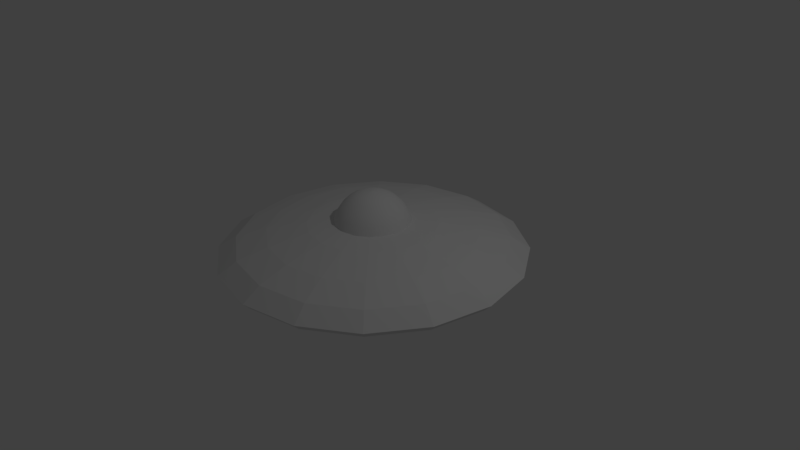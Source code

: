 # Source: ufo_out.blend  (saved by Blender 2.77.0; exported with 4.5.12 LTS)
import bpy
from mathutils import Matrix  # noqa: F401  (used for matrix-valued properties, if any)

bpy.ops.wm.read_factory_settings(use_empty=True)
scene = bpy.context.scene
scene.name = 'Scene'

# ---- collections
col_collection_1 = bpy.data.collections.new('Collection 1'); scene.collection.children.link(col_collection_1)

# ---- world
world_world = bpy.data.worlds.new('World'); scene.world = world_world
world_world.color = (0.05088, 0.05088, 0.05088)
world_world.use_sun_shadow = False
world_world.sun_shadow_jitter_overblur = 0.0
world_world.cycles.sampling_method = 'MANUAL'

# ---- cameras
cam_camera = bpy.data.cameras.new('Camera')
cam_camera.clip_end = 100.0
cam_camera.lens = 35.0
cam_camera.sensor_width = 32.0
cam_camera.sensor_height = 18.0
cam_camera.ortho_scale = 7.314
cam_camera.dof.focus_distance = 0.0
cam_camera.dof.aperture_fstop = 128.0

# ---- lights
light_lamp = bpy.data.lights.new('Lamp', 'POINT')
light_lamp.transmission_factor = 0.0
light_lamp.cutoff_distance = 30.0
light_lamp.energy = 100.0
light_lamp.shadow_buffer_clip_start = 1.001
light_lamp.shadow_soft_size = 0.1
light_lamp.shadow_maximum_resolution = 0.006
light_lamp.use_absolute_resolution = True

# ---- meshes
me_cube_003 = bpy.data.meshes.new('Cube.003')
me_cube_003.from_pydata([(0.0, 0.0, 0.3877), (0.09547, -4.515e-08, 0.3787), (0.1979, -4.192e-08, 0.3517), (0.2964, -3.57e-08, 0.2995), (0.3968, -2.396e-08, 0.201), (0.4645, -1.244e-08, 0.1044), (0.5, 0.0, 0.0)], [(2, 1), (6, 5), (1, 0), (5, 4), (3, 2), (4, 3)], [])
me_cube_003.use_remesh_preserve_volume = False
me_cube_003.use_remesh_preserve_attributes = False
me_cube_003.use_mirror_vertex_groups = False
me_cube_003.update()
me_cube_002 = bpy.data.meshes.new('Cube.002')
me_cube_002.from_pydata([(1.3, 0.0, 0.0), (1.197, 5.135e-09, -0.03829), (1.003, 8.555e-09, -0.06379), (0.5993, 1.073e-08, -0.08002), (0.0, 0.0, -0.1)], [(0, 1), (1, 2), (2, 3), (3, 4)], [])
me_cube_002.use_remesh_preserve_volume = False
me_cube_002.use_remesh_preserve_attributes = False
me_cube_002.use_mirror_vertex_groups = False
me_cube_002.update()
me_cube_001 = bpy.data.meshes.new('Cube.001')
me_cube_001.from_pydata([(2.0, 0.0, 0.1), (1.9, 0.0, 0.0), (0.0, 0.0, 0.0), (1.758, -2.099e-08, 0.2545), (1.362, -3.802e-08, 0.3688), (0.8395, -5.262e-08, 0.4667), (0.5, 0.0, 0.5), (0.0, 0.0, 0.5)], [(0, 1), (1, 2), (3, 0), (4, 3), (5, 4), (6, 5), (7, 6)], [])
me_cube_001.use_remesh_preserve_volume = False
me_cube_001.use_remesh_preserve_attributes = False
me_cube_001.use_mirror_vertex_groups = False
me_cube_001.update()

# ---- objects
ob_ufo_cupola = bpy.data.objects.new('ufo_cupola', me_cube_003)
ob_ufo_engine = bpy.data.objects.new('ufo_engine', me_cube_002)
ob_ufo_body = bpy.data.objects.new('ufo_body', me_cube_001)
ob_lamp = bpy.data.objects.new('Lamp', light_lamp)
ob_camera = bpy.data.objects.new('Camera', cam_camera)

# ---- transforms, parenting, visibility, modifiers, constraints
ob_ufo_cupola.location = (0.0, 0.0, 0.5)
ob_ufo_cupola.lineart.crease_threshold = 0.0
_m = ob_ufo_cupola.modifiers.new('Screw', 'SCREW')
_m.merge_threshold = 0.0
ob_ufo_engine.location = (0.0, 0.0, 0.0)
ob_ufo_engine.lineart.crease_threshold = 0.0
_m = ob_ufo_engine.modifiers.new('Screw', 'SCREW')
_m.merge_threshold = 0.0
_m.use_smooth_shade = False
ob_ufo_body.location = (0.0, 0.0, 0.0)
ob_ufo_body.lineart.crease_threshold = 0.0
_m = ob_ufo_body.modifiers.new('Screw', 'SCREW')
_m.merge_threshold = 0.0
_m.use_smooth_shade = False
ob_lamp.location = (4.076, 1.005, 5.904)
ob_lamp.rotation_euler = (0.6503, 0.05522, 1.866)
ob_lamp.lock_rotations_4d = False
ob_lamp.empty_display_type = 'ARROWS'
ob_lamp.color = (0.0, 0.0, 0.0, 0.0)
ob_lamp.lineart.crease_threshold = 0.0
ob_camera.location = (7.481, -6.508, 5.344)
ob_camera.rotation_euler = (1.109, 0.01082, 0.8149)
ob_camera.lock_rotations_4d = False
ob_camera.empty_display_type = 'ARROWS'
ob_camera.color = (0.0, 0.0, 0.0, 0.0)
ob_camera.display_type = 'WIRE'
ob_camera.lineart.crease_threshold = 0.0

# ---- collection membership
col_collection_1.objects.link(ob_ufo_cupola)
col_collection_1.objects.link(ob_ufo_engine)
col_collection_1.objects.link(ob_ufo_body)
col_collection_1.objects.link(ob_lamp)
col_collection_1.objects.link(ob_camera)

# ---- scene / render settings (as saved in the file)
scene.camera = ob_camera
scene.frame_start = 1; scene.frame_end = 250; scene.frame_set(1)
scene.render.engine = 'BLENDER_EEVEE_NEXT'
scene.render.resolution_percentage = 50
scene.render.dither_intensity = 0.0
scene.cycles.use_denoising = False
scene.cycles.samples = 128
scene.cycles.sampling_pattern = 'TABULATED_SOBOL'
scene.cycles.light_sampling_threshold = 0.0
scene.cycles.use_adaptive_sampling = False
scene.cycles.use_light_tree = False
scene.cycles.blur_glossy = 0.0
scene.cycles.sample_clamp_indirect = 0.0
scene.view_settings.view_transform = 'Standard'
bpy.context.view_layer.update()
